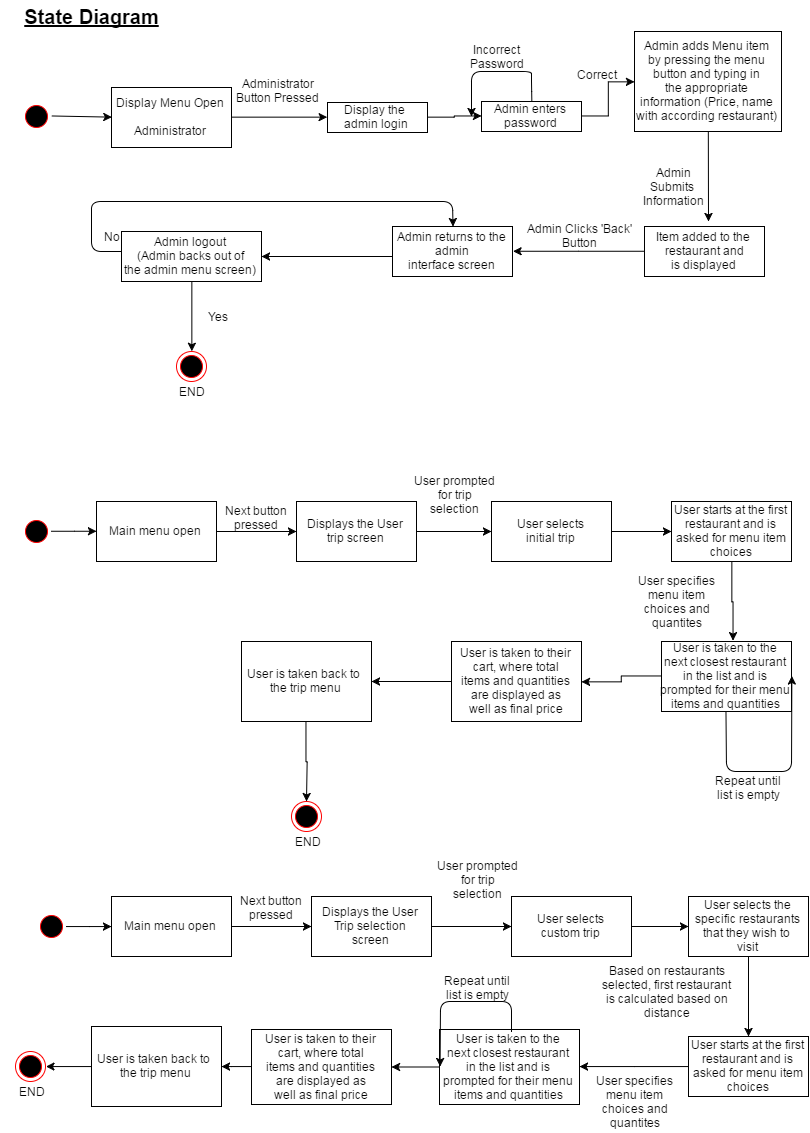

The diagram above was exported from draw.io. Its source (the exported page's mxGraphModel, read from the mxfile embedded in the PNG):
<mxGraphModel dx="1682" dy="912" grid="1" gridSize="10" guides="1" tooltips="1" connect="1" arrows="1" fold="1" page="1" pageScale="1" pageWidth="826" pageHeight="1169" background="#ffffff" math="0" shadow="0">
  <root>
    <mxCell id="0" />
    <mxCell id="1" parent="0" />
    <mxCell id="58ff801a04999e35-1" value="" style="ellipse;html=1;shape=startState;fillColor=#000000;strokeColor=#ff0000;" vertex="1" parent="1">
      <mxGeometry x="30" y="110" width="30" height="30" as="geometry" />
    </mxCell>
    <mxCell id="58ff801a04999e35-4" value="" style="ellipse;html=1;shape=endState;fillColor=#000000;strokeColor=#ff0000;" vertex="1" parent="1">
      <mxGeometry x="185" y="360" width="30" height="30" as="geometry" />
    </mxCell>
    <mxCell id="58ff801a04999e35-5" value="Admin logout&lt;div&gt;(Admin backs out of&lt;/div&gt;&lt;div&gt;the admin menu screen)&lt;/div&gt;" style="html=1;" vertex="1" parent="1">
      <mxGeometry x="130" y="240" width="140" height="50" as="geometry" />
    </mxCell>
    <mxCell id="58ff801a04999e35-6" value="" style="endArrow=classic;html=1;exitX=0.5;exitY=1;entryX=0.5;entryY=0;" edge="1" parent="1" source="58ff801a04999e35-5" target="58ff801a04999e35-4">
      <mxGeometry x="544" y="450" width="50" height="50" as="geometry">
        <mxPoint x="684" y="595" as="sourcePoint" />
        <mxPoint x="544" y="520" as="targetPoint" />
        <Array as="points" />
      </mxGeometry>
    </mxCell>
    <mxCell id="58ff801a04999e35-7" value="END" style="text;html=1;strokeColor=none;fillColor=none;align=center;verticalAlign=middle;whiteSpace=wrap;overflow=hidden;" vertex="1" parent="1">
      <mxGeometry x="180" y="390" width="40" height="20" as="geometry" />
    </mxCell>
    <mxCell id="58ff801a04999e35-8" value="&lt;b&gt;&lt;u&gt;&lt;font style=&quot;font-size: 20px&quot;&gt;State Diagram&lt;/font&gt;&lt;/u&gt;&lt;/b&gt;" style="text;html=1;strokeColor=none;fillColor=none;align=center;verticalAlign=middle;whiteSpace=wrap;overflow=hidden;" vertex="1" parent="1">
      <mxGeometry x="10" y="10" width="180" height="30" as="geometry" />
    </mxCell>
    <mxCell id="58ff801a04999e35-13" value="Admin adds Menu item&lt;div&gt;by pressing the menu&lt;/div&gt;&lt;div&gt;button and typing in&lt;/div&gt;&lt;div&gt;&lt;span&gt;the appropriate&lt;/span&gt;&lt;/div&gt;&lt;div&gt;information (Price, name&lt;/div&gt;&lt;div&gt;with according restaurant)&lt;/div&gt;" style="html=1;" vertex="1" parent="1">
      <mxGeometry x="643" y="40" width="147" height="100" as="geometry" />
    </mxCell>
    <mxCell id="58ff801a04999e35-15" value="" style="edgeStyle=orthogonalEdgeStyle;rounded=0;html=1;entryX=1;entryY=0.5;" edge="1" parent="1" source="58ff801a04999e35-16" target="58ff801a04999e35-78">
      <mxGeometry x="594" y="250" as="geometry">
        <mxPoint x="580" y="260" as="targetPoint" />
        <Array as="points" />
      </mxGeometry>
    </mxCell>
    <mxCell id="58ff801a04999e35-16" value="Item added to the&lt;div&gt;&amp;nbsp;restaurant and&lt;/div&gt;&lt;div&gt;is displayed&lt;/div&gt;" style="html=1;" vertex="1" parent="1">
      <mxGeometry x="653" y="235" width="120" height="50" as="geometry" />
    </mxCell>
    <mxCell id="58ff801a04999e35-18" value="" style="endArrow=classic;html=1;exitX=0.5;exitY=1;" edge="1" parent="1" source="58ff801a04999e35-13">
      <mxGeometry x="594" y="140" width="50" height="50" as="geometry">
        <mxPoint x="594" y="190" as="sourcePoint" />
        <mxPoint x="717" y="230" as="targetPoint" />
      </mxGeometry>
    </mxCell>
    <mxCell id="58ff801a04999e35-19" style="edgeStyle=orthogonalEdgeStyle;rounded=0;html=1;exitX=0;exitY=0.5;entryX=0;entryY=0.5;" edge="1" parent="1" source="58ff801a04999e35-20" target="58ff801a04999e35-20">
      <mxGeometry x="430" y="175" as="geometry" />
    </mxCell>
    <mxCell id="58ff801a04999e35-20" value="Admin&lt;div&gt;Submits&amp;nbsp;&lt;/div&gt;&lt;div&gt;Information&lt;/div&gt;" style="text;html=1;strokeColor=none;fillColor=none;align=center;verticalAlign=middle;whiteSpace=wrap;overflow=hidden;" vertex="1" parent="1">
      <mxGeometry x="646" y="170" width="70" height="50" as="geometry" />
    </mxCell>
    <mxCell id="58ff801a04999e35-31" value="Yes" style="text;html=1;strokeColor=none;fillColor=none;align=center;verticalAlign=middle;whiteSpace=wrap;overflow=hidden;" vertex="1" parent="1">
      <mxGeometry x="209" y="310" width="35" height="30" as="geometry" />
    </mxCell>
    <mxCell id="58ff801a04999e35-32" value="No" style="text;html=1;strokeColor=none;fillColor=none;align=center;verticalAlign=middle;whiteSpace=wrap;overflow=hidden;" vertex="1" parent="1">
      <mxGeometry x="105" y="230" width="30" height="30" as="geometry" />
    </mxCell>
    <mxCell id="58ff801a04999e35-69" value="Display Menu Open&lt;div&gt;&lt;br&gt;&lt;/div&gt;&lt;div&gt;Administrator&lt;/div&gt;" style="html=1;" vertex="1" parent="1">
      <mxGeometry x="120" y="96" width="120" height="60" as="geometry" />
    </mxCell>
    <mxCell id="1d19381a58e5a967-7" value="" style="edgeStyle=orthogonalEdgeStyle;rounded=0;html=1;jettySize=auto;orthogonalLoop=1;" edge="1" parent="1" source="58ff801a04999e35-70" target="1d19381a58e5a967-6">
      <mxGeometry relative="1" as="geometry" />
    </mxCell>
    <mxCell id="58ff801a04999e35-70" value="Display the&amp;nbsp;&lt;div&gt;admin login&lt;/div&gt;" style="html=1;" vertex="1" parent="1">
      <mxGeometry x="336" y="111" width="100" height="30" as="geometry" />
    </mxCell>
    <mxCell id="1d19381a58e5a967-8" value="" style="edgeStyle=orthogonalEdgeStyle;rounded=0;html=1;jettySize=auto;orthogonalLoop=1;" edge="1" parent="1" source="1d19381a58e5a967-6" target="58ff801a04999e35-13">
      <mxGeometry relative="1" as="geometry" />
    </mxCell>
    <mxCell id="1d19381a58e5a967-6" value="Admin enters&lt;div&gt;password&lt;/div&gt;" style="html=1;" vertex="1" parent="1">
      <mxGeometry x="490" y="110" width="100" height="30" as="geometry" />
    </mxCell>
    <mxCell id="58ff801a04999e35-71" value="" style="endArrow=classic;html=1;exitX=1;exitY=0.5;entryX=0;entryY=0.5;" edge="1" parent="1" source="58ff801a04999e35-69" target="58ff801a04999e35-70">
      <mxGeometry x="240" y="126" width="50" height="50" as="geometry">
        <mxPoint x="10" y="61" as="sourcePoint" />
        <mxPoint x="60" y="11" as="targetPoint" />
      </mxGeometry>
    </mxCell>
    <mxCell id="58ff801a04999e35-72" value="Administrator&lt;div&gt;Button Pressed&lt;/div&gt;" style="text;html=1;resizable=0;points=[];autosize=1;align=center;verticalAlign=top;spacingTop=-4;" vertex="1" parent="1">
      <mxGeometry x="236" y="83" width="100" height="30" as="geometry" />
    </mxCell>
    <mxCell id="58ff801a04999e35-74" value="" style="endArrow=classic;html=1;exitX=1;exitY=0.5;entryX=0;entryY=0.5;" edge="1" parent="1" source="58ff801a04999e35-1" target="58ff801a04999e35-69">
      <mxGeometry width="50" height="50" relative="1" as="geometry">
        <mxPoint x="170" y="300" as="sourcePoint" />
        <mxPoint x="220" y="250" as="targetPoint" />
      </mxGeometry>
    </mxCell>
    <mxCell id="58ff801a04999e35-75" value="Correct" style="text;html=1;strokeColor=none;fillColor=none;align=center;verticalAlign=middle;whiteSpace=wrap;overflow=hidden;" vertex="1" parent="1">
      <mxGeometry x="580" y="73" width="50" height="20" as="geometry" />
    </mxCell>
    <mxCell id="58ff801a04999e35-77" value="" style="endArrow=classic;html=1;entryX=0.5;entryY=0;" edge="1" parent="1" target="58ff801a04999e35-78">
      <mxGeometry width="50" height="50" relative="1" as="geometry">
        <mxPoint x="130" y="260" as="sourcePoint" />
        <mxPoint x="500" y="430" as="targetPoint" />
        <Array as="points">
          <mxPoint x="100" y="260" />
          <mxPoint x="100" y="235" />
          <mxPoint x="100" y="210" />
          <mxPoint x="461" y="210" />
        </Array>
      </mxGeometry>
    </mxCell>
    <mxCell id="58ff801a04999e35-78" value="&lt;span&gt;Admin returns to&amp;nbsp;&lt;/span&gt;&lt;span&gt;the admin interface&amp;nbsp;&lt;/span&gt;&lt;span&gt;screen&lt;/span&gt;" style="whiteSpace=wrap;html=1;" vertex="1" parent="1">
      <mxGeometry x="401" y="235" width="120" height="50" as="geometry" />
    </mxCell>
    <mxCell id="58ff801a04999e35-79" value="" style="endArrow=classic;html=1;" edge="1" parent="1">
      <mxGeometry width="50" height="50" relative="1" as="geometry">
        <mxPoint x="401" y="265" as="sourcePoint" />
        <mxPoint x="270" y="265" as="targetPoint" />
      </mxGeometry>
    </mxCell>
    <mxCell id="58ff801a04999e35-80" value="Admin Clicks 'Back' Button" style="text;html=1;strokeColor=none;fillColor=none;align=center;verticalAlign=middle;whiteSpace=wrap;overflow=hidden;" vertex="1" parent="1">
      <mxGeometry x="523" y="219" width="130" height="50" as="geometry" />
    </mxCell>
    <mxCell id="1d19381a58e5a967-3" value="" style="edgeStyle=orthogonalEdgeStyle;rounded=0;html=1;jettySize=auto;orthogonalLoop=1;" edge="1" parent="1" source="1d19381a58e5a967-1" target="1d19381a58e5a967-2">
      <mxGeometry relative="1" as="geometry" />
    </mxCell>
    <mxCell id="1d19381a58e5a967-1" value="" style="ellipse;html=1;shape=startState;fillColor=#000000;strokeColor=#ff0000;" vertex="1" parent="1">
      <mxGeometry x="30" y="525" width="30" height="30" as="geometry" />
    </mxCell>
    <mxCell id="1d19381a58e5a967-5" value="" style="edgeStyle=orthogonalEdgeStyle;rounded=0;html=1;jettySize=auto;orthogonalLoop=1;" edge="1" parent="1" source="1d19381a58e5a967-2" target="1d19381a58e5a967-4">
      <mxGeometry relative="1" as="geometry" />
    </mxCell>
    <mxCell id="1d19381a58e5a967-2" value="Main menu open" style="html=1;" vertex="1" parent="1">
      <mxGeometry x="105" y="510" width="120" height="60" as="geometry" />
    </mxCell>
    <mxCell id="1d19381a58e5a967-15" value="" style="edgeStyle=orthogonalEdgeStyle;rounded=0;html=1;jettySize=auto;orthogonalLoop=1;" edge="1" parent="1" source="1d19381a58e5a967-4" target="1d19381a58e5a967-14">
      <mxGeometry relative="1" as="geometry" />
    </mxCell>
    <mxCell id="1d19381a58e5a967-4" value="Displays the User&lt;div&gt;trip screen&lt;/div&gt;" style="html=1;" vertex="1" parent="1">
      <mxGeometry x="305" y="510" width="120" height="60" as="geometry" />
    </mxCell>
    <mxCell id="1d19381a58e5a967-18" value="" style="edgeStyle=orthogonalEdgeStyle;rounded=0;html=1;jettySize=auto;orthogonalLoop=1;" edge="1" parent="1" source="1d19381a58e5a967-14" target="1d19381a58e5a967-17">
      <mxGeometry relative="1" as="geometry" />
    </mxCell>
    <mxCell id="1d19381a58e5a967-14" value="User selects&lt;div&gt;initial trip&lt;/div&gt;" style="html=1;" vertex="1" parent="1">
      <mxGeometry x="500" y="510" width="120" height="60" as="geometry" />
    </mxCell>
    <mxCell id="1d19381a58e5a967-21" value="" style="edgeStyle=orthogonalEdgeStyle;rounded=0;html=1;jettySize=auto;orthogonalLoop=1;entryX=0.554;entryY=-0.014;entryPerimeter=0;" edge="1" parent="1" source="1d19381a58e5a967-17" target="1d19381a58e5a967-20">
      <mxGeometry relative="1" as="geometry">
        <Array as="points">
          <mxPoint x="740" y="610" />
          <mxPoint x="742" y="610" />
        </Array>
      </mxGeometry>
    </mxCell>
    <mxCell id="1d19381a58e5a967-17" value="User starts at the first&lt;div&gt;restaurant and is&lt;/div&gt;&lt;div&gt;asked for menu item&lt;/div&gt;&lt;div&gt;choices&lt;/div&gt;" style="html=1;" vertex="1" parent="1">
      <mxGeometry x="680" y="510" width="120" height="60" as="geometry" />
    </mxCell>
    <mxCell id="1d19381a58e5a967-26" value="" style="edgeStyle=orthogonalEdgeStyle;rounded=0;html=1;jettySize=auto;orthogonalLoop=1;" edge="1" parent="1" source="1d19381a58e5a967-20" target="1d19381a58e5a967-25">
      <mxGeometry relative="1" as="geometry" />
    </mxCell>
    <mxCell id="1d19381a58e5a967-20" value="User is taken to the&lt;div&gt;next closest restaurant&lt;/div&gt;&lt;div&gt;in the list and is&lt;/div&gt;&lt;div&gt;prompted for their menu&lt;/div&gt;&lt;div&gt;items and quantities&lt;/div&gt;" style="html=1;" vertex="1" parent="1">
      <mxGeometry x="670" y="650" width="130" height="70" as="geometry" />
    </mxCell>
    <mxCell id="1d19381a58e5a967-28" value="" style="edgeStyle=orthogonalEdgeStyle;rounded=0;html=1;jettySize=auto;orthogonalLoop=1;" edge="1" parent="1" source="1d19381a58e5a967-25" target="1d19381a58e5a967-27">
      <mxGeometry relative="1" as="geometry" />
    </mxCell>
    <mxCell id="1d19381a58e5a967-25" value="User is taken to their&lt;div&gt;cart, where total&lt;/div&gt;&lt;div&gt;items and quantities&lt;/div&gt;&lt;div&gt;are displayed as&lt;/div&gt;&lt;div&gt;well as final price&lt;/div&gt;" style="html=1;" vertex="1" parent="1">
      <mxGeometry x="460" y="650" width="130" height="80" as="geometry" />
    </mxCell>
    <mxCell id="1d19381a58e5a967-30" value="" style="edgeStyle=orthogonalEdgeStyle;rounded=0;html=1;jettySize=auto;orthogonalLoop=1;" edge="1" parent="1" source="1d19381a58e5a967-27">
      <mxGeometry relative="1" as="geometry">
        <mxPoint x="315" y="810" as="targetPoint" />
      </mxGeometry>
    </mxCell>
    <mxCell id="1d19381a58e5a967-27" value="User is taken back to&amp;nbsp;&lt;div&gt;the trip menu&lt;/div&gt;" style="html=1;" vertex="1" parent="1">
      <mxGeometry x="250" y="650" width="130" height="80" as="geometry" />
    </mxCell>
    <mxCell id="1d19381a58e5a967-10" value="" style="endArrow=classic;html=1;exitX=0.5;exitY=0;" edge="1" parent="1" source="1d19381a58e5a967-6">
      <mxGeometry width="50" height="50" relative="1" as="geometry">
        <mxPoint x="520" y="90" as="sourcePoint" />
        <mxPoint x="480" y="125" as="targetPoint" />
        <Array as="points">
          <mxPoint x="540" y="90" />
          <mxPoint x="540" y="80" />
          <mxPoint x="480" y="80" />
        </Array>
      </mxGeometry>
    </mxCell>
    <mxCell id="1d19381a58e5a967-11" value="Incorrect&lt;div&gt;Password&lt;/div&gt;" style="text;html=1;strokeColor=none;fillColor=none;align=center;verticalAlign=middle;whiteSpace=wrap;overflow=hidden;" vertex="1" parent="1">
      <mxGeometry x="470" y="50" width="70" height="30" as="geometry" />
    </mxCell>
    <mxCell id="1d19381a58e5a967-12" value="Next button&lt;div&gt;pressed&lt;/div&gt;" style="text;html=1;resizable=0;points=[];autosize=1;align=center;verticalAlign=top;spacingTop=-4;" vertex="1" parent="1">
      <mxGeometry x="225" y="510" width="80" height="30" as="geometry" />
    </mxCell>
    <mxCell id="1d19381a58e5a967-19" value="User prompted&lt;div&gt;for trip&lt;/div&gt;&lt;div&gt;selection&lt;/div&gt;" style="text;html=1;resizable=0;points=[];autosize=1;align=center;verticalAlign=top;spacingTop=-4;" vertex="1" parent="1">
      <mxGeometry x="413" y="480" width="100" height="40" as="geometry" />
    </mxCell>
    <mxCell id="1d19381a58e5a967-22" value="User specifies&lt;div&gt;menu item&lt;/div&gt;&lt;div&gt;choices and&lt;/div&gt;&lt;div&gt;quantites&lt;/div&gt;" style="text;html=1;resizable=0;points=[];autosize=1;align=center;verticalAlign=top;spacingTop=-4;" vertex="1" parent="1">
      <mxGeometry x="640" y="580" width="90" height="60" as="geometry" />
    </mxCell>
    <mxCell id="1d19381a58e5a967-23" value="" style="endArrow=classic;html=1;exitX=0.5;exitY=1;entryX=1;entryY=0.5;" edge="1" parent="1" source="1d19381a58e5a967-20" target="1d19381a58e5a967-20">
      <mxGeometry width="50" height="50" relative="1" as="geometry">
        <mxPoint x="720" y="770" as="sourcePoint" />
        <mxPoint x="810" y="780" as="targetPoint" />
        <Array as="points">
          <mxPoint x="735" y="780" />
          <mxPoint x="800" y="780" />
        </Array>
      </mxGeometry>
    </mxCell>
    <mxCell id="1d19381a58e5a967-24" value="Repeat until&lt;div&gt;list is empty&lt;/div&gt;" style="text;html=1;resizable=0;points=[];autosize=1;align=center;verticalAlign=top;spacingTop=-4;" vertex="1" parent="1">
      <mxGeometry x="717" y="780" width="80" height="30" as="geometry" />
    </mxCell>
    <mxCell id="1d19381a58e5a967-31" value="" style="ellipse;html=1;shape=endState;fillColor=#000000;strokeColor=#ff0000;" vertex="1" parent="1">
      <mxGeometry x="300" y="810" width="30" height="30" as="geometry" />
    </mxCell>
    <mxCell id="1d19381a58e5a967-32" value="END" style="text;html=1;strokeColor=none;fillColor=none;align=center;verticalAlign=middle;whiteSpace=wrap;overflow=hidden;" vertex="1" parent="1">
      <mxGeometry x="296" y="840" width="40" height="20" as="geometry" />
    </mxCell>
    <mxCell id="1d19381a58e5a967-35" value="" style="edgeStyle=orthogonalEdgeStyle;rounded=0;html=1;jettySize=auto;orthogonalLoop=1;" edge="1" parent="1" source="1d19381a58e5a967-33" target="1d19381a58e5a967-34">
      <mxGeometry relative="1" as="geometry" />
    </mxCell>
    <mxCell id="1d19381a58e5a967-33" value="" style="ellipse;html=1;shape=startState;fillColor=#000000;strokeColor=#ff0000;" vertex="1" parent="1">
      <mxGeometry x="45" y="920" width="30" height="30" as="geometry" />
    </mxCell>
    <mxCell id="1d19381a58e5a967-37" value="" style="edgeStyle=orthogonalEdgeStyle;rounded=0;html=1;jettySize=auto;orthogonalLoop=1;" edge="1" parent="1" source="1d19381a58e5a967-34" target="1d19381a58e5a967-36">
      <mxGeometry relative="1" as="geometry" />
    </mxCell>
    <mxCell id="1d19381a58e5a967-34" value="Main menu open" style="html=1;" vertex="1" parent="1">
      <mxGeometry x="120" y="905" width="120" height="60" as="geometry" />
    </mxCell>
    <mxCell id="1d19381a58e5a967-43" value="" style="edgeStyle=orthogonalEdgeStyle;rounded=0;html=1;jettySize=auto;orthogonalLoop=1;" edge="1" parent="1" source="1d19381a58e5a967-36">
      <mxGeometry relative="1" as="geometry">
        <mxPoint x="520" y="935" as="targetPoint" />
      </mxGeometry>
    </mxCell>
    <mxCell id="1d19381a58e5a967-36" value="Displays the User&lt;div&gt;Trip selection&lt;/div&gt;&lt;div&gt;screen&lt;/div&gt;" style="html=1;" vertex="1" parent="1">
      <mxGeometry x="320" y="905" width="120" height="60" as="geometry" />
    </mxCell>
    <mxCell id="1d19381a58e5a967-38" value="Next button&lt;div&gt;pressed&lt;/div&gt;" style="text;html=1;resizable=0;points=[];autosize=1;align=center;verticalAlign=top;spacingTop=-4;" vertex="1" parent="1">
      <mxGeometry x="240" y="900" width="80" height="30" as="geometry" />
    </mxCell>
    <mxCell id="1d19381a58e5a967-39" value="User prompted&lt;div&gt;for trip&lt;/div&gt;&lt;div&gt;selection&lt;/div&gt;" style="text;html=1;resizable=0;points=[];autosize=1;align=center;verticalAlign=top;spacingTop=-4;" vertex="1" parent="1">
      <mxGeometry x="436" y="865" width="100" height="40" as="geometry" />
    </mxCell>
    <mxCell id="1d19381a58e5a967-45" value="" style="edgeStyle=orthogonalEdgeStyle;rounded=0;html=1;jettySize=auto;orthogonalLoop=1;" edge="1" parent="1" source="1d19381a58e5a967-41" target="1d19381a58e5a967-44">
      <mxGeometry relative="1" as="geometry" />
    </mxCell>
    <mxCell id="1d19381a58e5a967-41" value="User selects&lt;div&gt;custom trip&lt;/div&gt;" style="html=1;" vertex="1" parent="1">
      <mxGeometry x="520" y="905" width="120" height="60" as="geometry" />
    </mxCell>
    <mxCell id="1d19381a58e5a967-47" value="" style="edgeStyle=orthogonalEdgeStyle;rounded=0;html=1;jettySize=auto;orthogonalLoop=1;" edge="1" parent="1" source="1d19381a58e5a967-44" target="1d19381a58e5a967-46">
      <mxGeometry relative="1" as="geometry" />
    </mxCell>
    <mxCell id="1d19381a58e5a967-44" value="User selects the&lt;div&gt;specific restaurants&lt;/div&gt;&lt;div&gt;that they wish to&amp;nbsp;&lt;/div&gt;&lt;div&gt;visit&lt;/div&gt;" style="html=1;" vertex="1" parent="1">
      <mxGeometry x="697" y="905" width="120" height="60" as="geometry" />
    </mxCell>
    <mxCell id="1d19381a58e5a967-50" value="" style="edgeStyle=orthogonalEdgeStyle;rounded=0;html=1;jettySize=auto;orthogonalLoop=1;" edge="1" parent="1" source="1d19381a58e5a967-46" target="1d19381a58e5a967-49">
      <mxGeometry relative="1" as="geometry" />
    </mxCell>
    <mxCell id="1d19381a58e5a967-46" value="User starts at the first&lt;div&gt;restaurant and is&lt;/div&gt;&lt;div&gt;asked for menu item&lt;/div&gt;&lt;div&gt;choices&lt;/div&gt;" style="html=1;" vertex="1" parent="1">
      <mxGeometry x="697" y="1045" width="120" height="60" as="geometry" />
    </mxCell>
    <mxCell id="1d19381a58e5a967-53" value="" style="edgeStyle=orthogonalEdgeStyle;rounded=0;html=1;jettySize=auto;orthogonalLoop=1;" edge="1" parent="1" source="1d19381a58e5a967-49" target="1d19381a58e5a967-52">
      <mxGeometry relative="1" as="geometry" />
    </mxCell>
    <mxCell id="1d19381a58e5a967-49" value="User is taken to the&lt;div&gt;next closest restaurant&lt;/div&gt;&lt;div&gt;in the list and is&lt;/div&gt;&lt;div&gt;prompted for their menu&lt;/div&gt;&lt;div&gt;items and quantities&lt;/div&gt;" style="html=1;" vertex="1" parent="1">
      <mxGeometry x="448" y="1038" width="140" height="75" as="geometry" />
    </mxCell>
    <mxCell id="1d19381a58e5a967-58" value="" style="edgeStyle=orthogonalEdgeStyle;rounded=0;html=1;jettySize=auto;orthogonalLoop=1;" edge="1" parent="1" source="1d19381a58e5a967-52" target="1d19381a58e5a967-57">
      <mxGeometry relative="1" as="geometry" />
    </mxCell>
    <mxCell id="1d19381a58e5a967-52" value="User is taken to their&lt;div&gt;cart, where total&lt;/div&gt;&lt;div&gt;items and quantities&lt;/div&gt;&lt;div&gt;are displayed as&lt;/div&gt;&lt;div&gt;well as final price&lt;/div&gt;" style="html=1;" vertex="1" parent="1">
      <mxGeometry x="260" y="1038" width="140" height="75" as="geometry" />
    </mxCell>
    <mxCell id="1d19381a58e5a967-48" value="Based on restaurants&lt;div&gt;selected, first restaurant&lt;/div&gt;&lt;div&gt;is calculated based on&lt;/div&gt;&lt;div&gt;distance&lt;/div&gt;" style="text;html=1;resizable=0;points=[];autosize=1;align=center;verticalAlign=top;spacingTop=-4;" vertex="1" parent="1">
      <mxGeometry x="605" y="970" width="140" height="60" as="geometry" />
    </mxCell>
    <mxCell id="1d19381a58e5a967-51" value="User specifies&lt;div&gt;menu item&lt;/div&gt;&lt;div&gt;choices and&lt;/div&gt;&lt;div&gt;quantites&lt;/div&gt;" style="text;html=1;resizable=0;points=[];autosize=1;align=center;verticalAlign=top;spacingTop=-4;" vertex="1" parent="1">
      <mxGeometry x="598" y="1080" width="90" height="60" as="geometry" />
    </mxCell>
    <mxCell id="1d19381a58e5a967-55" value="" style="endArrow=classic;html=1;entryX=0;entryY=0.5;" edge="1" parent="1" target="1d19381a58e5a967-49">
      <mxGeometry width="50" height="50" relative="1" as="geometry">
        <mxPoint x="520" y="1040" as="sourcePoint" />
        <mxPoint x="570" y="990" as="targetPoint" />
        <Array as="points">
          <mxPoint x="520" y="1010" />
          <mxPoint x="449" y="1010" />
        </Array>
      </mxGeometry>
    </mxCell>
    <mxCell id="1d19381a58e5a967-56" value="Repeat until&lt;div&gt;list is empty&lt;/div&gt;" style="text;html=1;resizable=0;points=[];autosize=1;align=center;verticalAlign=top;spacingTop=-4;" vertex="1" parent="1">
      <mxGeometry x="446" y="980" width="80" height="30" as="geometry" />
    </mxCell>
    <mxCell id="1d19381a58e5a967-62" value="" style="edgeStyle=orthogonalEdgeStyle;rounded=0;html=1;jettySize=auto;orthogonalLoop=1;entryX=1;entryY=0.5;" edge="1" parent="1" source="1d19381a58e5a967-57" target="1d19381a58e5a967-59">
      <mxGeometry relative="1" as="geometry">
        <mxPoint x="20.000000000000455" y="1075" as="targetPoint" />
        <Array as="points" />
      </mxGeometry>
    </mxCell>
    <mxCell id="1d19381a58e5a967-57" value="User is taken back to&amp;nbsp;&lt;div&gt;the trip menu&lt;/div&gt;" style="html=1;" vertex="1" parent="1">
      <mxGeometry x="100" y="1035" width="130" height="80" as="geometry" />
    </mxCell>
    <mxCell id="1d19381a58e5a967-59" value="" style="ellipse;html=1;shape=endState;fillColor=#000000;strokeColor=#ff0000;" vertex="1" parent="1">
      <mxGeometry x="24" y="1060" width="30" height="30" as="geometry" />
    </mxCell>
    <mxCell id="1d19381a58e5a967-60" value="END" style="text;html=1;strokeColor=none;fillColor=none;align=center;verticalAlign=middle;whiteSpace=wrap;overflow=hidden;" vertex="1" parent="1">
      <mxGeometry x="20" y="1090" width="40" height="20" as="geometry" />
    </mxCell>
  </root>
</mxGraphModel>